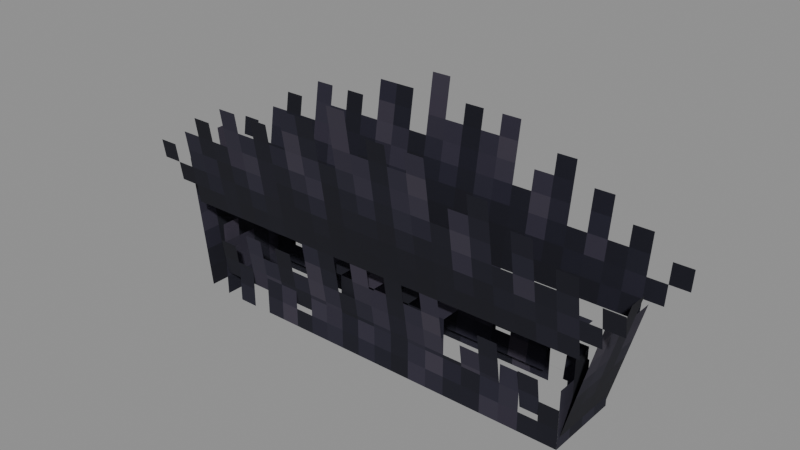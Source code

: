 # Source: Intelligent_Goblin_Models_Attachments_Cosmetics_Hair_Goblin_Mohawk.blend  (saved by Blender 5.0.119; exported with 4.5.12 LTS)
import bpy
from mathutils import Matrix  # noqa: F401  (used for matrix-valued properties, if any)

bpy.ops.wm.read_factory_settings(use_empty=True)
scene = bpy.context.scene
scene.name = 'Scene'

# ---- collections
col_widgets = bpy.data.collections.new('Widgets'); scene.collection.children.link(col_widgets)
col_widgets.hide_viewport = True

# ---- images (referenced by path relative to the original .blend; pixels are not part of the script)
import os
ASSET_DIR = os.environ.get("B2B_ASSET_DIR", "")  # directory of the original .blend (textures are referenced by path, not embedded)
HERE = os.path.dirname(os.path.abspath(__file__))  # packed textures are extracted next to this script under _unpacked/

def load_image(name, relpath, width, height, colorspace="sRGB"):
    """Load a texture the original file referenced (path relative to the .blend, or extracted next to this script)."""
    p = next((c for c in (os.path.join(HERE, relpath), os.path.join(ASSET_DIR, relpath)) if relpath and os.path.exists(c)), "")
    if p:
        img = bpy.data.images.load(p, check_existing=True)
        img.name = name
    else:  # same state as the original file: an image datablock whose file is absent (Cycles renders it pink)
        img = bpy.data.images.new(name, width, height)
        img.source = "FILE"
        img.filepath = "//" + (relpath or name)
    img.colorspace_settings.name = colorspace
    return img
img_image_0 = load_image('Image_0', '_unpacked/Image_0.772edf50.png', 32, 32, 'sRGB')

# ---- materials (node trees are filled in below, after node groups)
mat_material_0 = bpy.data.materials.new('Material_0')

# ---- material node trees
mat_material_0.use_nodes = True; mat_material_0.node_tree.nodes.clear()
_N = mat_material_0.node_tree.nodes; _L = mat_material_0.node_tree.links
n0 = _N.new('ShaderNodeBsdfPrincipled'); n0.name = 'Principled BSDF'; n0.location = (10, 300)
n0.inputs[2].default_value = 1.0
n1 = _N.new('ShaderNodeOutputMaterial'); n1.name = 'Material Output'; n1.location = (300, 300)
n2 = _N.new('NodeFrame'); n2.name = 'Frame'; n2.location = (0, 0)
n2.label = 'Alpha Clip'
n2.width = 150
n3 = _N.new('ShaderNodeMath'); n3.name = 'Math'; n3.location = (-340, -20)
n3.operation = 'SUBTRACT'
n3.inputs[0].default_value = 1.0
n4 = _N.new('ShaderNodeMath'); n4.name = 'Math.001'; n4.location = (-540, -20)
n4.operation = 'LESS_THAN'
n4.inputs[1].default_value = 0.05
n5 = _N.new('ShaderNodeTexImage'); n5.name = 'Image Texture'; n5.location = (-840, 210)
n5.label = 'BASE COLOR'
n5.image = img_image_0
n5.interpolation = 'Closest'
n5.extension = 'EXTEND'
n3.parent = n2
n4.parent = n2
_L.new(n0.outputs[0], n1.inputs[0])
_L.new(n3.outputs[0], n0.inputs[4])
_L.new(n4.outputs[0], n3.inputs[1])
_L.new(n5.outputs[0], n0.inputs[0])
_L.new(n5.outputs[1], n4.inputs[0])
n1.is_active_output = True

# ---- meshes
me_mesh_0 = bpy.data.meshes.new('Mesh_0')
me_mesh_0.from_pydata([(0.125, 0.625, 1.109), (-0.125, 0.625, 1.109), (0.125, 0.625, 0.7967), (-0.125, 0.625, 0.7967), (-0.125, -0.625, 1.109), (0.125, -0.625, 1.109), (-0.125, -0.625, 0.7967), (0.125, -0.625, 0.7967), (-0.125, -0.625, 1.109), (-0.125, 0.625, 1.109), (0.125, -0.625, 1.109), (0.125, 0.625, 1.109), (0.125, -0.625, 1.109), (0.125, 0.625, 1.109), (0.125, -0.625, 0.7967), (0.125, 0.625, 0.7967), (-0.125, 0.625, 1.109), (-0.125, -0.625, 1.109), (-0.125, 0.625, 0.7967), (-0.125, -0.625, 0.7967), (0.2212, -0.8125, 1.71), (0.2212, 0.8125, 1.71), (0.08883, -0.8125, 0.8451), (0.08883, 0.8125, 0.8451), (-0.2404, -0.8125, 1.738), (-0.2404, 0.8125, 1.738), (-0.108, -0.8125, 0.8726), (-0.108, 0.8125, 0.8726), (0.129, 0.7701, 1.358), (-0.121, 0.7701, 1.358), (0.129, 0.7029, 0.8626), (-0.121, 0.7029, 0.8626), (-0.1129, -0.7595, 1.395), (0.1371, -0.7595, 1.394), (-0.1138, -0.6139, 0.8513), (0.1362, -0.6139, 0.8509)], [], [(0, 2, 1), (2, 3, 1), (4, 6, 5), (6, 7, 5), (8, 10, 9), (10, 11, 9), (12, 14, 13), (14, 15, 13), (16, 18, 17), (18, 19, 17), (20, 22, 21), (22, 23, 21), (24, 26, 25), (26, 27, 25), (28, 30, 29), (30, 31, 29), (32, 34, 33), (34, 35, 33)])
_uv = me_mesh_0.uv_layers.new(name='UVMap')
_uv.uv.foreach_set('vector', [0.3125, 0.7188, 0.3125, 0.5625, 0.4375, 0.7188, 0.3125, 0.5625, 0.4375, 0.5625, 0.4375, 0.7188, 0.3125, 0.7188, 0.3125, 0.5625, 0.4375, 0.7188, 0.3125, 0.5625, 0.4375, 0.5625, 0.4375, 0.7188, 0.09375, 0.7188, 0.09375, 0.5938, 0.7188, 0.7188, 0.09375, 0.5938, 0.7188, 0.5938, 0.7188, 0.7188, 0.09375, 0.7188, 0.09375, 0.5625, 0.7188, 0.7188, 0.09375, 0.5625, 0.7188, 0.5625, 0.7188, 0.7188, 0.09375, 0.7188, 0.09375, 0.5625, 0.7188, 0.7188, 0.09375, 0.5625, 0.7188, 0.5625, 0.7188, 0.7188, 0.0, 1.0, 0.0, 0.5625, 0.8125, 1.0, 0.0, 0.5625, 0.8125, 0.5625, 0.8125, 1.0, 0.0, 1.0, 0.0, 0.5625, 0.8125, 1.0, 0.0, 0.5625, 0.8125, 0.5625, 0.8125, 1.0, 0.375, 0.9688, 0.375, 0.7188, 0.5, 0.9688, 0.375, 0.7188, 0.5, 0.7188, 0.5, 0.9688, 0.2812, 1.0, 0.2812, 0.7188, 0.4062, 1.0, 0.2812, 0.7188, 0.4062, 0.7188, 0.4062, 1.0])
me_mesh_0.materials.append(mat_material_0)
me_mesh_0.update()
me_mesh_0.normals_split_custom_set([tuple(v) for v in zip(*[iter([0.0, 1.0, 0.0, 0.0, 1.0, 0.0, 0.0, 1.0, 0.0, 0.0, 1.0, 0.0, 0.0, 1.0, 0.0, 0.0, 1.0, 0.0, 0.0, -1.0, 0.0, 0.0, -1.0, 0.0, 0.0, -1.0, 0.0, 0.0, -1.0, 0.0, 0.0, -1.0, 0.0, 0.0, -1.0, 0.0, 0.0, 0.0, 1.0, 0.0, 0.0, 1.0, 0.0, 0.0, 1.0, 0.0, 0.0, 1.0, 0.0, 0.0, 1.0, 0.0, 0.0, 1.0, 1.0, -7.629e-08, 0.0, 1.0, -7.629e-08, 0.0, 1.0, -7.629e-08, 0.0, 1.0, -5.722e-08, 0.0, 1.0, -5.722e-08, 0.0, 1.0, -5.722e-08, 0.0, -1.0, 7.629e-08, 0.0, -1.0, 7.629e-08, 0.0, -1.0, 7.629e-08, 0.0, -1.0, 5.722e-08, 0.0, -1.0, 5.722e-08, 0.0, -1.0, 5.722e-08, 0.0, 0.9885, -8.384e-08, -0.1513, 0.9885, -8.384e-08, -0.1513, 0.9885, -8.384e-08, -0.1513, 0.9885, -4.192e-08, -0.1513, 0.9885, -4.192e-08, -0.1513, 0.9885, -4.192e-08, -0.1513, 0.9885, -6.288e-08, 0.1513, 0.9885, -6.288e-08, 0.1513, 0.9885, -6.288e-08, 0.1513, 0.9885, -8.384e-08, 0.1513, 0.9885, -8.384e-08, 0.1513, 0.9885, -8.384e-08, 0.1513, 0.0, 0.9909, -0.1344, 0.0, 0.9909, -0.1344, 0.0, 0.9909, -0.1344, 0.0, 0.9909, -0.1344, 0.0, 0.9909, -0.1344, 0.0, 0.9909, -0.1344, -0.000447, -0.9659, -0.2588, -0.000447, -0.9659, -0.2588, -0.000447, -0.9659, -0.2588, -0.0004472, -0.9659, -0.2588, -0.0004472, -0.9659, -0.2588, -0.0004472, -0.9659, -0.2588])] * 3)])
me_plane = bpy.data.meshes.new('Plane')
me_plane.from_pydata([(-1.0, -6.123e-17, -1.0), (1.0, -6.123e-17, -1.0), (-1.0, 6.123e-17, 1.0), (1.0, 6.123e-17, 1.0)], [], [(0, 1, 3, 2)])
_uv = me_plane.uv_layers.new(name='UVMap')
_uv.uv.foreach_set('vector', [0.0, 0.0, 1.0, 0.0, 1.0, 1.0, 0.0, 1.0])
me_plane.update()
me_cube = bpy.data.meshes.new('Cube')
me_cube.from_pydata([(-0.125, -0.1562, -0.625), (-0.125, -0.1562, 0.625), (-0.125, 0.1563, -0.625), (-0.125, 0.1563, 0.625), (0.125, -0.1562, -0.625), (0.125, -0.1562, 0.625), (0.125, 0.1563, -0.625), (0.125, 0.1563, 0.625)], [], [(0, 1, 3, 2), (2, 3, 7, 6), (6, 7, 5, 4), (4, 5, 1, 0), (2, 6, 4, 0), (7, 3, 1, 5)])
_uv = me_cube.uv_layers.new(name='UVMap')
_uv.uv.foreach_set('vector', [0.375, 0.0, 0.625, 0.0, 0.625, 0.25, 0.375, 0.25, 0.375, 0.25, 0.625, 0.25, 0.625, 0.5, 0.375, 0.5, 0.375, 0.5, 0.625, 0.5, 0.625, 0.75, 0.375, 0.75, 0.375, 0.75, 0.625, 0.75, 0.625, 1.0, 0.375, 1.0, 0.125, 0.5, 0.375, 0.5, 0.375, 0.75, 0.125, 0.75, 0.625, 0.5, 0.875, 0.5, 0.875, 0.75, 0.625, 0.75])
me_cube.update()
me_cube_001 = bpy.data.meshes.new('Cube.001')
me_cube_001.from_pydata([(-0.2212, -0.5739, -1.022), (-0.2212, -0.5739, 0.7154), (-0.2212, 0.527, -1.022), (-0.2212, 0.527, 0.7154), (-0.08883, -0.5739, -1.022), (-0.08883, -0.5739, 0.7154), (-0.08883, 0.527, -1.022), (-0.08883, 0.527, 0.7154)], [], [(0, 1, 3, 2), (2, 3, 7, 6), (6, 7, 5, 4), (4, 5, 1, 0), (2, 6, 4, 0), (7, 3, 1, 5)])
_uv = me_cube_001.uv_layers.new(name='UVMap')
_uv.uv.foreach_set('vector', [0.375, 0.0, 0.625, 0.0, 0.625, 0.25, 0.375, 0.25, 0.375, 0.25, 0.625, 0.25, 0.625, 0.5, 0.375, 0.5, 0.375, 0.5, 0.625, 0.5, 0.625, 0.75, 0.375, 0.75, 0.375, 0.75, 0.625, 0.75, 0.625, 1.0, 0.375, 1.0, 0.125, 0.5, 0.375, 0.5, 0.375, 0.75, 0.125, 0.75, 0.625, 0.5, 0.875, 0.5, 0.875, 0.75, 0.625, 0.75])
me_cube_001.update()
me_cube_002 = bpy.data.meshes.new('Cube.002')
me_cube_002.from_pydata([(0.108, -0.5768, -0.6963), (0.108, -0.5768, 1.041), (0.108, 0.5241, -0.6963), (0.108, 0.5241, 1.041), (0.2404, -0.5768, -0.6963), (0.2404, -0.5768, 1.041), (0.2404, 0.5241, -0.6963), (0.2404, 0.5241, 1.041)], [], [(0, 1, 3, 2), (2, 3, 7, 6), (6, 7, 5, 4), (4, 5, 1, 0), (2, 6, 4, 0), (7, 3, 1, 5)])
_uv = me_cube_002.uv_layers.new(name='UVMap')
_uv.uv.foreach_set('vector', [0.375, 0.0, 0.625, 0.0, 0.625, 0.25, 0.375, 0.25, 0.375, 0.25, 0.625, 0.25, 0.625, 0.5, 0.375, 0.5, 0.375, 0.5, 0.625, 0.5, 0.625, 0.75, 0.375, 0.75, 0.375, 0.75, 0.625, 0.75, 0.625, 1.0, 0.375, 1.0, 0.125, 0.5, 0.375, 0.5, 0.375, 0.75, 0.125, 0.75, 0.625, 0.5, 0.875, 0.5, 0.875, 0.75, 0.625, 0.75])
me_cube_002.update()
me_cube_003 = bpy.data.meshes.new('Cube.003')
me_cube_003.from_pydata([(-0.7661, -0.3618, -0.891), (-0.7661, -0.3618, -0.5766), (-0.7661, 0.1628, -0.891), (-0.7661, 0.1628, -0.5766), (-0.6989, -0.3618, -0.891), (-0.6989, -0.3618, -0.5766), (-0.6989, 0.1628, -0.891), (-0.6989, 0.1628, -0.5766)], [], [(0, 1, 3, 2), (2, 3, 7, 6), (6, 7, 5, 4), (4, 5, 1, 0), (2, 6, 4, 0), (7, 3, 1, 5)])
_uv = me_cube_003.uv_layers.new(name='UVMap')
_uv.uv.foreach_set('vector', [0.375, 0.0, 0.625, 0.0, 0.625, 0.25, 0.375, 0.25, 0.375, 0.25, 0.625, 0.25, 0.625, 0.5, 0.375, 0.5, 0.375, 0.5, 0.625, 0.5, 0.625, 0.75, 0.375, 0.75, 0.375, 0.75, 0.625, 0.75, 0.625, 1.0, 0.375, 1.0, 0.125, 0.5, 0.375, 0.5, 0.375, 0.75, 0.125, 0.75, 0.625, 0.5, 0.875, 0.5, 0.875, 0.75, 0.625, 0.75])
me_cube_003.update()
me_cube_004 = bpy.data.meshes.new('Cube.004')
me_cube_004.from_pydata([(-0.7716, -0.4704, -0.8423), (-0.7716, -0.4704, -0.4611), (-0.7716, 0.1187, -0.8423), (-0.7716, 0.1187, -0.4611), (-0.6251, -0.4704, -0.8423), (-0.6251, -0.4704, -0.4611), (-0.6251, 0.1187, -0.8423), (-0.6251, 0.1187, -0.4611)], [], [(0, 1, 3, 2), (2, 3, 7, 6), (6, 7, 5, 4), (4, 5, 1, 0), (2, 6, 4, 0), (7, 3, 1, 5)])
_uv = me_cube_004.uv_layers.new(name='UVMap')
_uv.uv.foreach_set('vector', [0.375, 0.0, 0.625, 0.0, 0.625, 0.25, 0.375, 0.25, 0.375, 0.25, 0.625, 0.25, 0.625, 0.5, 0.375, 0.5, 0.375, 0.5, 0.625, 0.5, 0.625, 0.75, 0.375, 0.75, 0.375, 0.75, 0.625, 0.75, 0.625, 1.0, 0.375, 1.0, 0.125, 0.5, 0.375, 0.5, 0.375, 0.75, 0.125, 0.75, 0.625, 0.5, 0.875, 0.5, 0.875, 0.75, 0.625, 0.75])
me_cube_004.update()
arm_armature = bpy.data.armatures.new('Armature')  # bones are not reproduced

# ---- objects
ob_head = bpy.data.objects.new('Head', arm_armature)
ob_mesh_0 = bpy.data.objects.new('Mesh_0', me_mesh_0)
ob_wgt_head = bpy.data.objects.new('WGT-Head', me_plane)
ob_wgt_node = bpy.data.objects.new('WGT-Node', me_cube)
ob_wgt_hair = bpy.data.objects.new('WGT-Hair', me_cube_001)
ob_wgt_hair_001 = bpy.data.objects.new('WGT-Hair.001', me_cube_002)
ob_wgt_node_001 = bpy.data.objects.new('WGT-Node.001', me_cube_003)
ob_wgt_hair_002 = bpy.data.objects.new('WGT-Hair.002', me_cube_004)

# ---- transforms, parenting, visibility, modifiers, constraints
ob_head.location = (0.0, -2.125, 5.938)
ob_head.rotation_mode = 'QUATERNION'
ob_head.rotation_quaternion = (0.7071, 0.0, 0.0, 0.7071)
ob_head.show_in_front = True
ob_mesh_0.parent = ob_head
ob_mesh_0.location = (0.0, 0.0, 0.0)
ob_mesh_0.rotation_mode = 'QUATERNION'
ob_mesh_0.rotation_quaternion = (1.0, 0.0, 0.0, 0.0)
_vg = ob_mesh_0.vertex_groups.new(name='Head')
_vg = ob_mesh_0.vertex_groups.new(name='Node')
_vg.add([0, 1, 2, 3, 4, 5, 6, 7, 8, 9, 10, 11, 12, 13, 14, 15, 16, 17, 18, 19], 1.0, 'REPLACE')
_vg = ob_mesh_0.vertex_groups.new(name='Hair')
_vg.add([20, 21, 22, 23], 1.0, 'REPLACE')
_vg = ob_mesh_0.vertex_groups.new(name='Hair.001')
_vg.add([24, 25, 26, 27], 1.0, 'REPLACE')
_vg = ob_mesh_0.vertex_groups.new(name='Node.001')
_vg.add([28, 29, 30, 31], 1.0, 'REPLACE')
_vg = ob_mesh_0.vertex_groups.new(name='Hair.002')
_vg.add([32, 33, 34, 35], 1.0, 'REPLACE')
_m = ob_mesh_0.modifiers.new('Armature', 'ARMATURE')
_m.object = ob_head
ob_wgt_head.location = (0.0, 0.0, 0.0)
ob_wgt_head.hide_render = True
ob_wgt_node.location = (0.0, 0.0, 0.0)
ob_wgt_node.hide_render = True
ob_wgt_hair.location = (0.0, 0.0, 0.0)
ob_wgt_hair.hide_render = True
ob_wgt_hair_001.location = (0.0, 0.0, 0.0)
ob_wgt_hair_001.hide_render = True
ob_wgt_node_001.location = (0.0, 0.0, 0.0)
ob_wgt_node_001.hide_render = True
ob_wgt_hair_002.location = (0.0, 0.0, 0.0)
ob_wgt_hair_002.hide_render = True

# ---- collection membership
scene.collection.objects.link(ob_head)
scene.collection.objects.link(ob_mesh_0)
col_widgets.objects.link(ob_wgt_head)
col_widgets.objects.link(ob_wgt_node)
col_widgets.objects.link(ob_wgt_hair)
col_widgets.objects.link(ob_wgt_hair_001)
col_widgets.objects.link(ob_wgt_node_001)
col_widgets.objects.link(ob_wgt_hair_002)

# ---- scene / render settings (as saved in the file)
scene.frame_start = 1; scene.frame_end = 250; scene.frame_set(1)
scene.render.engine = 'BLENDER_EEVEE_NEXT'
scene.render.bake_bias = 0.0
scene.render.bake_samples = 0
scene.cycles.sampling_pattern = 'TABULATED_SOBOL'
scene.eevee.use_volume_custom_range = False
bpy.context.view_layer.update()

# ---- added for rendering (the .blend has no active camera and no usable light): camera, sun + grey world if the file has none
cam_auto = bpy.data.cameras.new('AutoCamera')
cam_auto.lens = 50.0
cam_auto.sensor_width = 36.0
cam_auto.clip_end = 1000.0
ob_auto_camera = bpy.data.objects.new('AutoCamera', cam_auto)
scene.collection.objects.link(ob_auto_camera)
ob_auto_camera.location = (1.78903, -4.28142, 8.63582)
ob_auto_camera.rotation_euler = (1.09748, -7.21219e-08, 0.694738)
scene.camera = ob_auto_camera
light_auto_sun = bpy.data.lights.new('AutoSun', 'SUN')
light_auto_sun.energy = 3.0
light_auto_sun.angle = 0.0523599
ob_auto_sun = bpy.data.objects.new('AutoSun', light_auto_sun)
scene.collection.objects.link(ob_auto_sun)
ob_auto_sun.rotation_euler = (0.872665, 0.174533, 0.523599)
if scene.world is None:
    world_auto = bpy.data.worlds.new('AutoWorld')
    world_auto.color = (0.3, 0.3, 0.3)
    scene.world = world_auto
bpy.context.view_layer.update()
